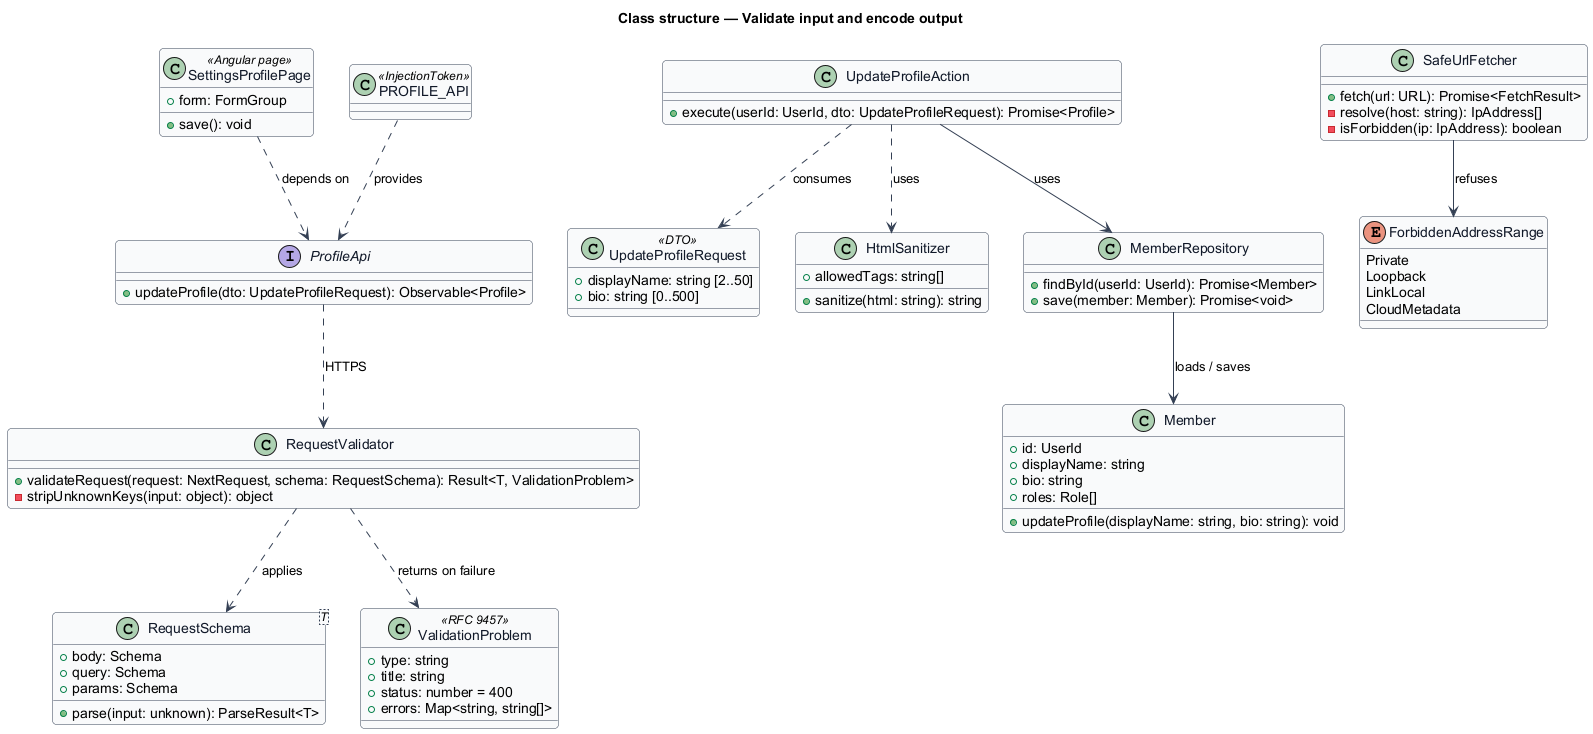

The diagram above was rendered by PlantUML. Its source (embedded in the PNG):
@startuml
' --- shared skin header ---
skinparam backgroundColor #FFFFFF
skinparam shadowing false
skinparam roundcorner 8
skinparam defaultFontName Arial
skinparam ArrowColor #344054
skinparam class {
  BorderColor #344054
  FontColor #101828
  BackgroundColor #F9FAFB
}
' --------------------------
title Class structure — Validate input and encode output

class "RequestSchema<T>" as RequestSchema {
  +body: Schema
  +query: Schema
  +params: Schema
  +parse(input: unknown): ParseResult<T>
}
class ValidationProblem <<RFC 9457>> {
  +type: string
  +title: string
  +status: number = 400
  +errors: Map<string, string[]>
}
class RequestValidator {
  +validateRequest(request: NextRequest, schema: RequestSchema): Result<T, ValidationProblem>
  -stripUnknownKeys(input: object): object
}
class UpdateProfileRequest <<DTO>> {
  +displayName: string [2..50]
  +bio: string [0..500]
}
class UpdateProfileAction {
  +execute(userId: UserId, dto: UpdateProfileRequest): Promise<Profile>
}
class Member {
  +id: UserId
  +displayName: string
  +bio: string
  +roles: Role[]
  +updateProfile(displayName: string, bio: string): void
}
class HtmlSanitizer {
  +allowedTags: string[]
  +sanitize(html: string): string
}
class SafeUrlFetcher {
  +fetch(url: URL): Promise<FetchResult>
  -resolve(host: string): IpAddress[]
  -isForbidden(ip: IpAddress): boolean
}
enum ForbiddenAddressRange {
  Private
  Loopback
  LinkLocal
  CloudMetadata
}
class MemberRepository {
  +findById(userId: UserId): Promise<Member>
  +save(member: Member): Promise<void>
}
class SettingsProfilePage <<Angular page>> {
  +form: FormGroup
  +save(): void
}
interface ProfileApi {
  +updateProfile(dto: UpdateProfileRequest): Observable<Profile>
}
class "PROFILE_API" as PROFILE_API <<InjectionToken>>
SettingsProfilePage ..> ProfileApi : depends on
PROFILE_API ..> ProfileApi : provides
ProfileApi ..> RequestValidator : HTTPS
RequestValidator ..> RequestSchema : applies
RequestValidator ..> ValidationProblem : returns on failure
UpdateProfileAction ..> UpdateProfileRequest : consumes
UpdateProfileAction --> MemberRepository : uses
UpdateProfileAction ..> HtmlSanitizer : uses
MemberRepository --> Member : loads / saves
SafeUrlFetcher --> ForbiddenAddressRange : refuses
@enduml